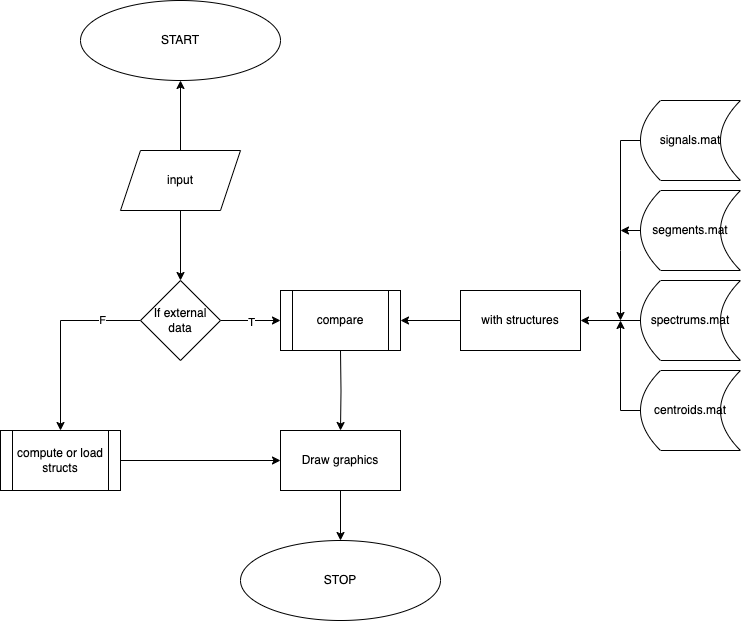

The diagram above was exported from draw.io. Its source (the exported page's mxGraphModel, read from the mxfile embedded in the PNG):
<mxGraphModel dx="2948" dy="1272" grid="1" gridSize="10" guides="1" tooltips="1" connect="1" arrows="1" fold="1" page="1" pageScale="1" pageWidth="827" pageHeight="1169" math="0" shadow="0">
  <root>
    <mxCell id="0" />
    <mxCell id="1" parent="0" />
    <mxCell id="1J3snHlIpeHZmTBwT5r7-5" value="" style="edgeStyle=orthogonalEdgeStyle;rounded=0;orthogonalLoop=1;jettySize=auto;html=1;" edge="1" parent="1" source="1J3snHlIpeHZmTBwT5r7-1" target="1J3snHlIpeHZmTBwT5r7-4">
      <mxGeometry relative="1" as="geometry" />
    </mxCell>
    <mxCell id="1J3snHlIpeHZmTBwT5r7-7" value="" style="edgeStyle=orthogonalEdgeStyle;rounded=0;orthogonalLoop=1;jettySize=auto;html=1;" edge="1" parent="1" source="1J3snHlIpeHZmTBwT5r7-1" target="1J3snHlIpeHZmTBwT5r7-6">
      <mxGeometry relative="1" as="geometry" />
    </mxCell>
    <mxCell id="1J3snHlIpeHZmTBwT5r7-1" value="input" style="shape=parallelogram;perimeter=parallelogramPerimeter;whiteSpace=wrap;html=1;fixedSize=1;" vertex="1" parent="1">
      <mxGeometry x="350" y="620" width="120" height="60" as="geometry" />
    </mxCell>
    <mxCell id="1J3snHlIpeHZmTBwT5r7-4" value="START" style="ellipse;whiteSpace=wrap;html=1;" vertex="1" parent="1">
      <mxGeometry x="310" y="470" width="200" height="80" as="geometry" />
    </mxCell>
    <mxCell id="1J3snHlIpeHZmTBwT5r7-9" value="" style="edgeStyle=orthogonalEdgeStyle;rounded=0;orthogonalLoop=1;jettySize=auto;html=1;" edge="1" parent="1" source="1J3snHlIpeHZmTBwT5r7-6">
      <mxGeometry relative="1" as="geometry">
        <mxPoint x="510" y="790" as="targetPoint" />
      </mxGeometry>
    </mxCell>
    <mxCell id="1J3snHlIpeHZmTBwT5r7-30" value="T" style="edgeLabel;html=1;align=center;verticalAlign=middle;resizable=0;points=[];" vertex="1" connectable="0" parent="1J3snHlIpeHZmTBwT5r7-9">
      <mxGeometry x="0.0082" relative="1" as="geometry">
        <mxPoint y="1" as="offset" />
      </mxGeometry>
    </mxCell>
    <mxCell id="1J3snHlIpeHZmTBwT5r7-28" value="" style="edgeStyle=orthogonalEdgeStyle;rounded=0;orthogonalLoop=1;jettySize=auto;html=1;entryX=0.5;entryY=0;entryDx=0;entryDy=0;" edge="1" parent="1" source="1J3snHlIpeHZmTBwT5r7-6" target="1J3snHlIpeHZmTBwT5r7-26">
      <mxGeometry relative="1" as="geometry" />
    </mxCell>
    <mxCell id="1J3snHlIpeHZmTBwT5r7-29" value="F" style="edgeLabel;html=1;align=center;verticalAlign=middle;resizable=0;points=[];" vertex="1" connectable="0" parent="1J3snHlIpeHZmTBwT5r7-28">
      <mxGeometry x="-0.5895" y="-1" relative="1" as="geometry">
        <mxPoint as="offset" />
      </mxGeometry>
    </mxCell>
    <mxCell id="1J3snHlIpeHZmTBwT5r7-6" value="If external&lt;br&gt;data" style="rhombus;whiteSpace=wrap;html=1;" vertex="1" parent="1">
      <mxGeometry x="370" y="750" width="80" height="80" as="geometry" />
    </mxCell>
    <mxCell id="1J3snHlIpeHZmTBwT5r7-11" value="" style="edgeStyle=orthogonalEdgeStyle;rounded=0;orthogonalLoop=1;jettySize=auto;html=1;" edge="1" parent="1" target="1J3snHlIpeHZmTBwT5r7-10">
      <mxGeometry relative="1" as="geometry">
        <mxPoint x="570" y="820" as="sourcePoint" />
      </mxGeometry>
    </mxCell>
    <mxCell id="1J3snHlIpeHZmTBwT5r7-33" value="" style="edgeStyle=orthogonalEdgeStyle;rounded=0;orthogonalLoop=1;jettySize=auto;html=1;" edge="1" parent="1" source="1J3snHlIpeHZmTBwT5r7-10" target="1J3snHlIpeHZmTBwT5r7-32">
      <mxGeometry relative="1" as="geometry" />
    </mxCell>
    <mxCell id="1J3snHlIpeHZmTBwT5r7-10" value="Draw graphics" style="whiteSpace=wrap;html=1;" vertex="1" parent="1">
      <mxGeometry x="510" y="900" width="120" height="60" as="geometry" />
    </mxCell>
    <mxCell id="1J3snHlIpeHZmTBwT5r7-14" value="" style="edgeStyle=orthogonalEdgeStyle;rounded=0;orthogonalLoop=1;jettySize=auto;html=1;" edge="1" parent="1" source="1J3snHlIpeHZmTBwT5r7-12">
      <mxGeometry relative="1" as="geometry">
        <mxPoint x="630" y="790" as="targetPoint" />
      </mxGeometry>
    </mxCell>
    <mxCell id="1J3snHlIpeHZmTBwT5r7-12" value="with structures" style="whiteSpace=wrap;html=1;" vertex="1" parent="1">
      <mxGeometry x="690" y="760" width="120" height="60" as="geometry" />
    </mxCell>
    <mxCell id="1J3snHlIpeHZmTBwT5r7-17" value="compare" style="shape=process;whiteSpace=wrap;html=1;backgroundOutline=1;" vertex="1" parent="1">
      <mxGeometry x="510" y="760" width="120" height="60" as="geometry" />
    </mxCell>
    <mxCell id="1J3snHlIpeHZmTBwT5r7-19" value="" style="edgeStyle=orthogonalEdgeStyle;rounded=0;orthogonalLoop=1;jettySize=auto;html=1;" edge="1" parent="1" source="1J3snHlIpeHZmTBwT5r7-18" target="1J3snHlIpeHZmTBwT5r7-12">
      <mxGeometry relative="1" as="geometry" />
    </mxCell>
    <mxCell id="1J3snHlIpeHZmTBwT5r7-18" value="&lt;span style=&quot;font-weight: normal;&quot;&gt;spectrums.mat&lt;/span&gt;" style="shape=dataStorage;whiteSpace=wrap;html=1;fixedSize=1;fontStyle=1" vertex="1" parent="1">
      <mxGeometry x="870" y="750" width="100" height="80" as="geometry" />
    </mxCell>
    <mxCell id="1J3snHlIpeHZmTBwT5r7-25" style="edgeStyle=orthogonalEdgeStyle;rounded=0;orthogonalLoop=1;jettySize=auto;html=1;exitX=0;exitY=0.5;exitDx=0;exitDy=0;" edge="1" parent="1" source="1J3snHlIpeHZmTBwT5r7-20">
      <mxGeometry relative="1" as="geometry">
        <mxPoint x="850" y="790" as="targetPoint" />
      </mxGeometry>
    </mxCell>
    <mxCell id="1J3snHlIpeHZmTBwT5r7-20" value="centroids&lt;span style=&quot;background-color: transparent; color: light-dark(rgb(0, 0, 0), rgb(255, 255, 255));&quot;&gt;.mat&lt;/span&gt;" style="shape=dataStorage;whiteSpace=wrap;html=1;fixedSize=1;" vertex="1" parent="1">
      <mxGeometry x="870" y="840" width="100" height="80" as="geometry" />
    </mxCell>
    <mxCell id="1J3snHlIpeHZmTBwT5r7-24" style="edgeStyle=orthogonalEdgeStyle;rounded=0;orthogonalLoop=1;jettySize=auto;html=1;exitX=0;exitY=0.5;exitDx=0;exitDy=0;" edge="1" parent="1" source="1J3snHlIpeHZmTBwT5r7-21">
      <mxGeometry relative="1" as="geometry">
        <mxPoint x="850" y="700" as="targetPoint" />
      </mxGeometry>
    </mxCell>
    <mxCell id="1J3snHlIpeHZmTBwT5r7-21" value="segments.mat" style="shape=dataStorage;whiteSpace=wrap;html=1;fixedSize=1;" vertex="1" parent="1">
      <mxGeometry x="870" y="660" width="100" height="80" as="geometry" />
    </mxCell>
    <mxCell id="1J3snHlIpeHZmTBwT5r7-23" style="edgeStyle=orthogonalEdgeStyle;rounded=0;orthogonalLoop=1;jettySize=auto;html=1;exitX=0;exitY=0.5;exitDx=0;exitDy=0;" edge="1" parent="1" source="1J3snHlIpeHZmTBwT5r7-22">
      <mxGeometry relative="1" as="geometry">
        <mxPoint x="850" y="790" as="targetPoint" />
      </mxGeometry>
    </mxCell>
    <mxCell id="1J3snHlIpeHZmTBwT5r7-22" value="signals.mat" style="shape=dataStorage;whiteSpace=wrap;html=1;fixedSize=1;" vertex="1" parent="1">
      <mxGeometry x="870" y="570" width="100" height="80" as="geometry" />
    </mxCell>
    <mxCell id="1J3snHlIpeHZmTBwT5r7-31" style="edgeStyle=orthogonalEdgeStyle;rounded=0;orthogonalLoop=1;jettySize=auto;html=1;exitX=1;exitY=0.5;exitDx=0;exitDy=0;entryX=0;entryY=0.5;entryDx=0;entryDy=0;" edge="1" parent="1" source="1J3snHlIpeHZmTBwT5r7-26" target="1J3snHlIpeHZmTBwT5r7-10">
      <mxGeometry relative="1" as="geometry" />
    </mxCell>
    <mxCell id="1J3snHlIpeHZmTBwT5r7-26" value="compute or load structs" style="shape=process;whiteSpace=wrap;html=1;backgroundOutline=1;" vertex="1" parent="1">
      <mxGeometry x="230" y="900" width="120" height="60" as="geometry" />
    </mxCell>
    <mxCell id="1J3snHlIpeHZmTBwT5r7-32" value="STOP" style="ellipse;whiteSpace=wrap;html=1;" vertex="1" parent="1">
      <mxGeometry x="470" y="1010" width="200" height="80" as="geometry" />
    </mxCell>
  </root>
</mxGraphModel>